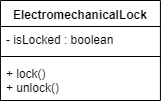

The diagram above was exported from draw.io. Its source (the exported page's mxGraphModel, read from the mxfile embedded in the PNG):
<mxGraphModel dx="-658" dy="595" grid="1" gridSize="10" guides="1" tooltips="1" connect="1" arrows="1" fold="1" page="1" pageScale="1" pageWidth="827" pageHeight="1169" math="0" shadow="0">
  <root>
    <mxCell id="0" />
    <mxCell id="1" parent="0" />
    <mxCell id="yH5EcXZFV3xx11jfEPcs-47" value="ElectromechanicalLock" style="swimlane;fontStyle=1;align=center;verticalAlign=top;childLayout=stackLayout;horizontal=1;startSize=26;horizontalStack=0;resizeParent=1;resizeParentMax=0;resizeLast=0;collapsible=1;marginBottom=0;" vertex="1" parent="1">
      <mxGeometry x="1929.9286063058034" y="769" width="160" height="100" as="geometry" />
    </mxCell>
    <mxCell id="yH5EcXZFV3xx11jfEPcs-48" value="- isLocked : boolean" style="text;strokeColor=none;fillColor=none;align=left;verticalAlign=top;spacingLeft=4;spacingRight=4;overflow=hidden;rotatable=0;points=[[0,0.5],[1,0.5]];portConstraint=eastwest;" vertex="1" parent="yH5EcXZFV3xx11jfEPcs-47">
      <mxGeometry y="26" width="160" height="26" as="geometry" />
    </mxCell>
    <mxCell id="yH5EcXZFV3xx11jfEPcs-49" value="" style="line;strokeWidth=1;fillColor=none;align=left;verticalAlign=middle;spacingTop=-1;spacingLeft=3;spacingRight=3;rotatable=0;labelPosition=right;points=[];portConstraint=eastwest;" vertex="1" parent="yH5EcXZFV3xx11jfEPcs-47">
      <mxGeometry y="52" width="160" height="8" as="geometry" />
    </mxCell>
    <mxCell id="yH5EcXZFV3xx11jfEPcs-50" value="+ lock()&#10;+ unlock()&#10;" style="text;strokeColor=none;fillColor=none;align=left;verticalAlign=top;spacingLeft=4;spacingRight=4;overflow=hidden;rotatable=0;points=[[0,0.5],[1,0.5]];portConstraint=eastwest;" vertex="1" parent="yH5EcXZFV3xx11jfEPcs-47">
      <mxGeometry y="60" width="160" height="40" as="geometry" />
    </mxCell>
  </root>
</mxGraphModel>